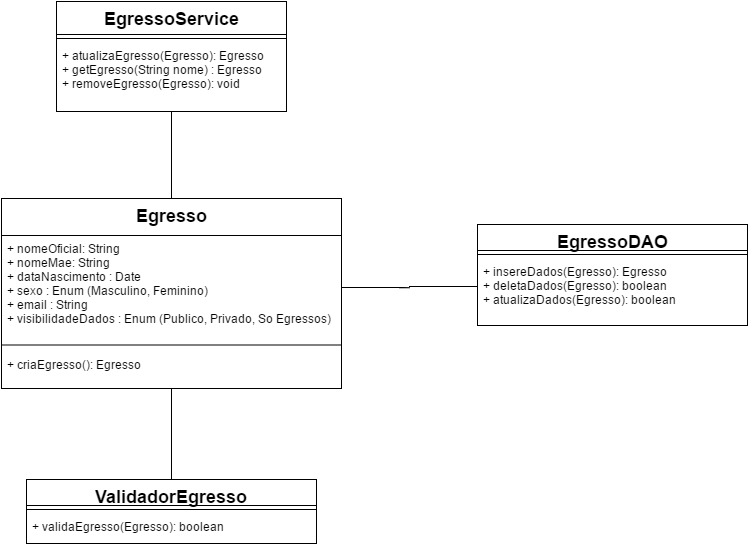

The diagram above was exported from draw.io. Its source (the exported page's mxGraphModel, read from the mxfile embedded in the PNG):
<mxGraphModel dx="872" dy="418" grid="1" gridSize="10" guides="1" tooltips="1" connect="1" arrows="1" fold="1" page="1" pageScale="1" pageWidth="850" pageHeight="1100" background="#ffffff" math="0" shadow="0">
  <root>
    <mxCell id="0" />
    <mxCell id="1" parent="0" />
    <mxCell id="a3852efaaa0dec4-1" value="Egresso" style="swimlane;html=1;fontStyle=1;align=center;verticalAlign=top;childLayout=stackLayout;horizontal=1;startSize=37;horizontalStack=0;resizeParent=1;resizeLast=0;collapsible=1;marginBottom=0;swimlaneFillColor=#ffffff;fillColor=#FFFFFF;fontSize=18;fontColor=#000000;" vertex="1" parent="1">
      <mxGeometry x="40" y="273" width="340" height="190" as="geometry" />
    </mxCell>
    <mxCell id="a3852efaaa0dec4-2" value="+ nomeOficial: String&lt;div&gt;+ nomeMae: String&lt;/div&gt;&lt;div&gt;+ dataNascimento : Date&lt;/div&gt;&lt;div&gt;+ sexo : Enum (Masculino, Feminino)&lt;/div&gt;&lt;div&gt;+ email : String&lt;/div&gt;&lt;div&gt;+ visibilidadeDados : Enum (Publico, Privado, So Egressos)&lt;/div&gt;" style="text;html=1;strokeColor=none;fillColor=none;align=left;verticalAlign=top;spacingLeft=4;spacingRight=4;whiteSpace=wrap;overflow=hidden;rotatable=0;points=[[0,0.5],[1,0.5]];portConstraint=eastwest;" vertex="1" parent="a3852efaaa0dec4-1">
      <mxGeometry y="37" width="340" height="103" as="geometry" />
    </mxCell>
    <mxCell id="a3852efaaa0dec4-3" value="" style="line;html=1;strokeWidth=1;fillColor=none;align=left;verticalAlign=middle;spacingTop=-1;spacingLeft=3;spacingRight=3;rotatable=0;labelPosition=right;points=[];portConstraint=eastwest;" vertex="1" parent="a3852efaaa0dec4-1">
      <mxGeometry y="140" width="340" height="13" as="geometry" />
    </mxCell>
    <mxCell id="a3852efaaa0dec4-4" value="+ criaEgresso(): Egresso" style="text;html=1;strokeColor=none;fillColor=none;align=left;verticalAlign=top;spacingLeft=4;spacingRight=4;whiteSpace=wrap;overflow=hidden;rotatable=0;points=[[0,0.5],[1,0.5]];portConstraint=eastwest;" vertex="1" parent="a3852efaaa0dec4-1">
      <mxGeometry y="153" width="340" height="27" as="geometry" />
    </mxCell>
    <mxCell id="a3852efaaa0dec4-5" value="EgressoService" style="swimlane;html=1;fontStyle=1;align=center;verticalAlign=top;childLayout=stackLayout;horizontal=1;startSize=33;horizontalStack=0;resizeParent=1;resizeLast=0;collapsible=1;marginBottom=0;swimlaneFillColor=#ffffff;fillColor=#FFFFFF;fontSize=18;fontColor=#000000;" vertex="1" parent="1">
      <mxGeometry x="95" y="76" width="230" height="110" as="geometry" />
    </mxCell>
    <mxCell id="a3852efaaa0dec4-7" value="" style="line;html=1;strokeWidth=1;fillColor=none;align=left;verticalAlign=middle;spacingTop=-1;spacingLeft=3;spacingRight=3;rotatable=0;labelPosition=right;points=[];portConstraint=eastwest;" vertex="1" parent="a3852efaaa0dec4-5">
      <mxGeometry y="33" width="230" height="8" as="geometry" />
    </mxCell>
    <mxCell id="a3852efaaa0dec4-8" value="+ atualizaEgresso(Egresso): Egresso&lt;div&gt;+ getEgresso(String nome) : Egresso&lt;/div&gt;&lt;div&gt;+ removeEgresso(Egresso): void&lt;/div&gt;" style="text;html=1;strokeColor=none;fillColor=none;align=left;verticalAlign=top;spacingLeft=4;spacingRight=4;whiteSpace=wrap;overflow=hidden;rotatable=0;points=[[0,0.5],[1,0.5]];portConstraint=eastwest;" vertex="1" parent="a3852efaaa0dec4-5">
      <mxGeometry y="41" width="230" height="59" as="geometry" />
    </mxCell>
    <mxCell id="a3852efaaa0dec4-10" style="edgeStyle=orthogonalEdgeStyle;rounded=1;html=1;exitX=0.5;exitY=1;entryX=0.5;entryY=0;startArrow=none;startFill=0;startSize=18;endArrow=none;endFill=0;endSize=14;jettySize=auto;orthogonalLoop=1;strokeColor=#000000;fontSize=18;fontColor=#000000;" edge="1" parent="1" source="a3852efaaa0dec4-5" target="a3852efaaa0dec4-1">
      <mxGeometry relative="1" as="geometry" />
    </mxCell>
    <mxCell id="345e5f1b57d89e3c-5" value="ValidadorEgresso" style="swimlane;html=1;fontStyle=1;align=center;verticalAlign=top;childLayout=stackLayout;horizontal=1;startSize=26;horizontalStack=0;resizeParent=1;resizeLast=0;collapsible=1;marginBottom=0;swimlaneFillColor=#ffffff;fillColor=#FFFFFF;fontSize=18;fontColor=#000000;" vertex="1" parent="1">
      <mxGeometry x="65" y="554" width="290" height="64" as="geometry" />
    </mxCell>
    <mxCell id="345e5f1b57d89e3c-7" value="" style="line;html=1;strokeWidth=1;fillColor=none;align=left;verticalAlign=middle;spacingTop=-1;spacingLeft=3;spacingRight=3;rotatable=0;labelPosition=right;points=[];portConstraint=eastwest;" vertex="1" parent="345e5f1b57d89e3c-5">
      <mxGeometry y="26" width="290" height="8" as="geometry" />
    </mxCell>
    <mxCell id="345e5f1b57d89e3c-8" value="+ validaEgresso(Egresso): boolean" style="text;html=1;strokeColor=none;fillColor=none;align=left;verticalAlign=top;spacingLeft=4;spacingRight=4;whiteSpace=wrap;overflow=hidden;rotatable=0;points=[[0,0.5],[1,0.5]];portConstraint=eastwest;" vertex="1" parent="345e5f1b57d89e3c-5">
      <mxGeometry y="34" width="290" height="26" as="geometry" />
    </mxCell>
    <mxCell id="345e5f1b57d89e3c-9" style="edgeStyle=orthogonalEdgeStyle;rounded=1;html=1;exitX=0.5;exitY=1;entryX=0.5;entryY=0;startArrow=none;startFill=0;startSize=18;endArrow=none;endFill=0;endSize=14;jettySize=auto;orthogonalLoop=1;strokeColor=#000000;fontSize=18;fontColor=#000000;" edge="1" parent="1" source="a3852efaaa0dec4-1" target="345e5f1b57d89e3c-5">
      <mxGeometry relative="1" as="geometry" />
    </mxCell>
    <mxCell id="345e5f1b57d89e3c-10" value="EgressoDAO" style="swimlane;html=1;fontStyle=1;align=center;verticalAlign=top;childLayout=stackLayout;horizontal=1;startSize=26;horizontalStack=0;resizeParent=1;resizeLast=0;collapsible=1;marginBottom=0;swimlaneFillColor=#ffffff;fillColor=#FFFFFF;fontSize=18;fontColor=#000000;" vertex="1" parent="1">
      <mxGeometry x="516" y="299" width="270" height="101" as="geometry" />
    </mxCell>
    <mxCell id="345e5f1b57d89e3c-12" value="" style="line;html=1;strokeWidth=1;fillColor=none;align=left;verticalAlign=middle;spacingTop=-1;spacingLeft=3;spacingRight=3;rotatable=0;labelPosition=right;points=[];portConstraint=eastwest;" vertex="1" parent="345e5f1b57d89e3c-10">
      <mxGeometry y="26" width="270" height="8" as="geometry" />
    </mxCell>
    <mxCell id="345e5f1b57d89e3c-13" value="+ insereDados(Egresso): Egresso&lt;div&gt;+ deletaDados(Egresso): boolean&lt;/div&gt;&lt;div&gt;+ atualizaDados(Egresso): boolean&lt;/div&gt;" style="text;html=1;strokeColor=none;fillColor=none;align=left;verticalAlign=top;spacingLeft=4;spacingRight=4;whiteSpace=wrap;overflow=hidden;rotatable=0;points=[[0,0.5],[1,0.5]];portConstraint=eastwest;" vertex="1" parent="345e5f1b57d89e3c-10">
      <mxGeometry y="34" width="270" height="56" as="geometry" />
    </mxCell>
    <mxCell id="345e5f1b57d89e3c-14" style="edgeStyle=orthogonalEdgeStyle;rounded=1;html=1;exitX=1;exitY=0.5;entryX=0;entryY=0.5;startArrow=none;startFill=0;startSize=18;endArrow=none;endFill=0;endSize=14;jettySize=auto;orthogonalLoop=1;strokeColor=#000000;fontSize=18;fontColor=#000000;" edge="1" parent="1" source="a3852efaaa0dec4-2" target="345e5f1b57d89e3c-13">
      <mxGeometry relative="1" as="geometry" />
    </mxCell>
  </root>
</mxGraphModel>